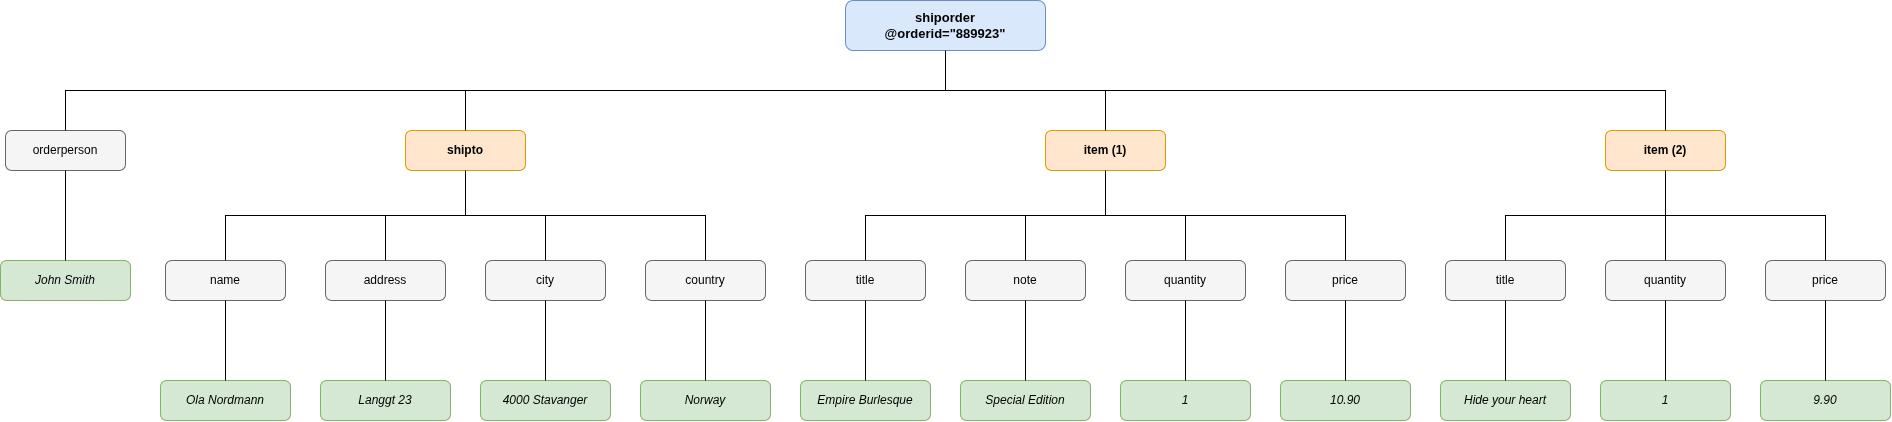

The diagram above was exported from draw.io. Its source (the exported page's mxGraphModel, read from the mxfile embedded in the PNG):
<mxGraphModel dx="1915" dy="1396" grid="1" gridSize="10" guides="1" tooltips="1" connect="1" arrows="1" fold="1" page="1" pageScale="1" pageWidth="2000" pageHeight="600" math="0" shadow="0">
  <root>
    <mxCell id="0" />
    <mxCell id="1" parent="0" />
    <mxCell id="root_el" parent="1" style="rounded=1;whiteSpace=wrap;html=1;fillColor=#dae8fc;strokeColor=#6c8ebf;fontStyle=1;fontSize=13;" value="shiporder&#10;@orderid=&quot;889923&quot;" vertex="1">
      <mxGeometry height="50" width="200" x="880" y="40" as="geometry" />
    </mxCell>
    <mxCell id="orderperson" parent="1" style="rounded=1;whiteSpace=wrap;html=1;fillColor=#f5f5f5;strokeColor=#666666;" value="orderperson" vertex="1">
      <mxGeometry height="40" width="120" x="40" y="170" as="geometry" />
    </mxCell>
    <mxCell id="shipto" parent="1" style="rounded=1;whiteSpace=wrap;html=1;fillColor=#ffe6cc;strokeColor=#d79b00;fontStyle=1;" value="shipto" vertex="1">
      <mxGeometry height="40" width="120" x="440" y="170" as="geometry" />
    </mxCell>
    <mxCell id="item1" parent="1" style="rounded=1;whiteSpace=wrap;html=1;fillColor=#ffe6cc;strokeColor=#d79b00;fontStyle=1;" value="item (1)" vertex="1">
      <mxGeometry height="40" width="120" x="1080" y="170" as="geometry" />
    </mxCell>
    <mxCell id="item2" parent="1" style="rounded=1;whiteSpace=wrap;html=1;fillColor=#ffe6cc;strokeColor=#d79b00;fontStyle=1;" value="item (2)" vertex="1">
      <mxGeometry height="40" width="120" x="1640" y="170" as="geometry" />
    </mxCell>
    <mxCell id="name" parent="1" style="rounded=1;whiteSpace=wrap;html=1;fillColor=#f5f5f5;strokeColor=#666666;" value="name" vertex="1">
      <mxGeometry height="40" width="120" x="200" y="300" as="geometry" />
    </mxCell>
    <mxCell id="address" parent="1" style="rounded=1;whiteSpace=wrap;html=1;fillColor=#f5f5f5;strokeColor=#666666;" value="address" vertex="1">
      <mxGeometry height="40" width="120" x="360" y="300" as="geometry" />
    </mxCell>
    <mxCell id="city" parent="1" style="rounded=1;whiteSpace=wrap;html=1;fillColor=#f5f5f5;strokeColor=#666666;" value="city" vertex="1">
      <mxGeometry height="40" width="120" x="520" y="300" as="geometry" />
    </mxCell>
    <mxCell id="country" parent="1" style="rounded=1;whiteSpace=wrap;html=1;fillColor=#f5f5f5;strokeColor=#666666;" value="country" vertex="1">
      <mxGeometry height="40" width="120" x="680" y="300" as="geometry" />
    </mxCell>
    <mxCell id="title1" parent="1" style="rounded=1;whiteSpace=wrap;html=1;fillColor=#f5f5f5;strokeColor=#666666;" value="title" vertex="1">
      <mxGeometry height="40" width="120" x="840" y="300" as="geometry" />
    </mxCell>
    <mxCell id="note1" parent="1" style="rounded=1;whiteSpace=wrap;html=1;fillColor=#f5f5f5;strokeColor=#666666;" value="note" vertex="1">
      <mxGeometry height="40" width="120" x="1000" y="300" as="geometry" />
    </mxCell>
    <mxCell id="quantity1" parent="1" style="rounded=1;whiteSpace=wrap;html=1;fillColor=#f5f5f5;strokeColor=#666666;" value="quantity" vertex="1">
      <mxGeometry height="40" width="120" x="1160" y="300" as="geometry" />
    </mxCell>
    <mxCell id="price1" parent="1" style="rounded=1;whiteSpace=wrap;html=1;fillColor=#f5f5f5;strokeColor=#666666;" value="price" vertex="1">
      <mxGeometry height="40" width="120" x="1320" y="300" as="geometry" />
    </mxCell>
    <mxCell id="title2" parent="1" style="rounded=1;whiteSpace=wrap;html=1;fillColor=#f5f5f5;strokeColor=#666666;" value="title" vertex="1">
      <mxGeometry height="40" width="120" x="1480" y="300" as="geometry" />
    </mxCell>
    <mxCell id="quantity2" parent="1" style="rounded=1;whiteSpace=wrap;html=1;fillColor=#f5f5f5;strokeColor=#666666;" value="quantity" vertex="1">
      <mxGeometry height="40" width="120" x="1640" y="300" as="geometry" />
    </mxCell>
    <mxCell id="price2" parent="1" style="rounded=1;whiteSpace=wrap;html=1;fillColor=#f5f5f5;strokeColor=#666666;" value="price" vertex="1">
      <mxGeometry height="40" width="120" x="1800" y="300" as="geometry" />
    </mxCell>
    <mxCell id="v_orderperson" parent="1" style="rounded=1;whiteSpace=wrap;html=1;fillColor=#d5e8d4;strokeColor=#82b366;fontStyle=2;" value="John Smith" vertex="1">
      <mxGeometry height="40" width="130" x="35" y="300" as="geometry" />
    </mxCell>
    <mxCell id="v_name" parent="1" style="rounded=1;whiteSpace=wrap;html=1;fillColor=#d5e8d4;strokeColor=#82b366;fontStyle=2;" value="Ola Nordmann" vertex="1">
      <mxGeometry height="40" width="130" x="195" y="420" as="geometry" />
    </mxCell>
    <mxCell id="v_address" parent="1" style="rounded=1;whiteSpace=wrap;html=1;fillColor=#d5e8d4;strokeColor=#82b366;fontStyle=2;" value="Langgt 23" vertex="1">
      <mxGeometry height="40" width="130" x="355" y="420" as="geometry" />
    </mxCell>
    <mxCell id="v_city" parent="1" style="rounded=1;whiteSpace=wrap;html=1;fillColor=#d5e8d4;strokeColor=#82b366;fontStyle=2;" value="4000 Stavanger" vertex="1">
      <mxGeometry height="40" width="130" x="515" y="420" as="geometry" />
    </mxCell>
    <mxCell id="v_country" parent="1" style="rounded=1;whiteSpace=wrap;html=1;fillColor=#d5e8d4;strokeColor=#82b366;fontStyle=2;" value="Norway" vertex="1">
      <mxGeometry height="40" width="130" x="675" y="420" as="geometry" />
    </mxCell>
    <mxCell id="v_title1" parent="1" style="rounded=1;whiteSpace=wrap;html=1;fillColor=#d5e8d4;strokeColor=#82b366;fontStyle=2;" value="Empire Burlesque" vertex="1">
      <mxGeometry height="40" width="130" x="835" y="420" as="geometry" />
    </mxCell>
    <mxCell id="v_note1" parent="1" style="rounded=1;whiteSpace=wrap;html=1;fillColor=#d5e8d4;strokeColor=#82b366;fontStyle=2;" value="Special Edition" vertex="1">
      <mxGeometry height="40" width="130" x="995" y="420" as="geometry" />
    </mxCell>
    <mxCell id="v_quantity1" parent="1" style="rounded=1;whiteSpace=wrap;html=1;fillColor=#d5e8d4;strokeColor=#82b366;fontStyle=2;" value="1" vertex="1">
      <mxGeometry height="40" width="130" x="1155" y="420" as="geometry" />
    </mxCell>
    <mxCell id="v_price1" parent="1" style="rounded=1;whiteSpace=wrap;html=1;fillColor=#d5e8d4;strokeColor=#82b366;fontStyle=2;" value="10.90" vertex="1">
      <mxGeometry height="40" width="130" x="1315" y="420" as="geometry" />
    </mxCell>
    <mxCell id="v_title2" parent="1" style="rounded=1;whiteSpace=wrap;html=1;fillColor=#d5e8d4;strokeColor=#82b366;fontStyle=2;" value="Hide your heart" vertex="1">
      <mxGeometry height="40" width="130" x="1475" y="420" as="geometry" />
    </mxCell>
    <mxCell id="v_quantity2" parent="1" style="rounded=1;whiteSpace=wrap;html=1;fillColor=#d5e8d4;strokeColor=#82b366;fontStyle=2;" value="1" vertex="1">
      <mxGeometry height="40" width="130" x="1635" y="420" as="geometry" />
    </mxCell>
    <mxCell id="v_price2" parent="1" style="rounded=1;whiteSpace=wrap;html=1;fillColor=#d5e8d4;strokeColor=#82b366;fontStyle=2;" value="9.90" vertex="1">
      <mxGeometry height="40" width="130" x="1795" y="420" as="geometry" />
    </mxCell>
    <mxCell id="e_root_orderperson" edge="1" parent="1" source="root_el" style="edgeStyle=orthogonalEdgeStyle;rounded=0;html=1;exitX=0.5;exitY=1;exitDx=0;exitDy=0;entryX=0.5;entryY=0;entryDx=0;entryDy=0;endArrow=none;" target="orderperson">
      <mxGeometry relative="1" as="geometry" />
    </mxCell>
    <mxCell id="e_root_shipto" edge="1" parent="1" source="root_el" style="edgeStyle=orthogonalEdgeStyle;rounded=0;html=1;exitX=0.5;exitY=1;exitDx=0;exitDy=0;entryX=0.5;entryY=0;entryDx=0;entryDy=0;endArrow=none;" target="shipto">
      <mxGeometry relative="1" as="geometry" />
    </mxCell>
    <mxCell id="e_root_item1" edge="1" parent="1" source="root_el" style="edgeStyle=orthogonalEdgeStyle;rounded=0;html=1;exitX=0.5;exitY=1;exitDx=0;exitDy=0;entryX=0.5;entryY=0;entryDx=0;entryDy=0;endArrow=none;" target="item1">
      <mxGeometry relative="1" as="geometry" />
    </mxCell>
    <mxCell id="e_root_item2" edge="1" parent="1" source="root_el" style="edgeStyle=orthogonalEdgeStyle;rounded=0;html=1;exitX=0.5;exitY=1;exitDx=0;exitDy=0;entryX=0.5;entryY=0;entryDx=0;entryDy=0;endArrow=none;" target="item2">
      <mxGeometry relative="1" as="geometry" />
    </mxCell>
    <mxCell id="e_orderperson_v" edge="1" parent="1" source="orderperson" style="edgeStyle=orthogonalEdgeStyle;rounded=0;html=1;exitX=0.5;exitY=1;exitDx=0;exitDy=0;entryX=0.5;entryY=0;entryDx=0;entryDy=0;endArrow=none;" target="v_orderperson">
      <mxGeometry relative="1" as="geometry" />
    </mxCell>
    <mxCell id="e_shipto_name" edge="1" parent="1" source="shipto" style="edgeStyle=orthogonalEdgeStyle;rounded=0;html=1;exitX=0.5;exitY=1;exitDx=0;exitDy=0;entryX=0.5;entryY=0;entryDx=0;entryDy=0;endArrow=none;" target="name">
      <mxGeometry relative="1" as="geometry" />
    </mxCell>
    <mxCell id="e_shipto_address" edge="1" parent="1" source="shipto" style="edgeStyle=orthogonalEdgeStyle;rounded=0;html=1;exitX=0.5;exitY=1;exitDx=0;exitDy=0;entryX=0.5;entryY=0;entryDx=0;entryDy=0;endArrow=none;" target="address">
      <mxGeometry relative="1" as="geometry" />
    </mxCell>
    <mxCell id="e_shipto_city" edge="1" parent="1" source="shipto" style="edgeStyle=orthogonalEdgeStyle;rounded=0;html=1;exitX=0.5;exitY=1;exitDx=0;exitDy=0;entryX=0.5;entryY=0;entryDx=0;entryDy=0;endArrow=none;" target="city">
      <mxGeometry relative="1" as="geometry" />
    </mxCell>
    <mxCell id="e_shipto_country" edge="1" parent="1" source="shipto" style="edgeStyle=orthogonalEdgeStyle;rounded=0;html=1;exitX=0.5;exitY=1;exitDx=0;exitDy=0;entryX=0.5;entryY=0;entryDx=0;entryDy=0;endArrow=none;" target="country">
      <mxGeometry relative="1" as="geometry" />
    </mxCell>
    <mxCell id="e_item1_title" edge="1" parent="1" source="item1" style="edgeStyle=orthogonalEdgeStyle;rounded=0;html=1;exitX=0.5;exitY=1;exitDx=0;exitDy=0;entryX=0.5;entryY=0;entryDx=0;entryDy=0;endArrow=none;" target="title1">
      <mxGeometry relative="1" as="geometry" />
    </mxCell>
    <mxCell id="e_item1_note" edge="1" parent="1" source="item1" style="edgeStyle=orthogonalEdgeStyle;rounded=0;html=1;exitX=0.5;exitY=1;exitDx=0;exitDy=0;entryX=0.5;entryY=0;entryDx=0;entryDy=0;endArrow=none;" target="note1">
      <mxGeometry relative="1" as="geometry" />
    </mxCell>
    <mxCell id="e_item1_quantity" edge="1" parent="1" source="item1" style="edgeStyle=orthogonalEdgeStyle;rounded=0;html=1;exitX=0.5;exitY=1;exitDx=0;exitDy=0;entryX=0.5;entryY=0;entryDx=0;entryDy=0;endArrow=none;" target="quantity1">
      <mxGeometry relative="1" as="geometry" />
    </mxCell>
    <mxCell id="e_item1_price" edge="1" parent="1" source="item1" style="edgeStyle=orthogonalEdgeStyle;rounded=0;html=1;exitX=0.5;exitY=1;exitDx=0;exitDy=0;entryX=0.5;entryY=0;entryDx=0;entryDy=0;endArrow=none;" target="price1">
      <mxGeometry relative="1" as="geometry" />
    </mxCell>
    <mxCell id="e_item2_title" edge="1" parent="1" source="item2" style="edgeStyle=orthogonalEdgeStyle;rounded=0;html=1;exitX=0.5;exitY=1;exitDx=0;exitDy=0;entryX=0.5;entryY=0;entryDx=0;entryDy=0;endArrow=none;" target="title2">
      <mxGeometry relative="1" as="geometry" />
    </mxCell>
    <mxCell id="e_item2_quantity" edge="1" parent="1" source="item2" style="edgeStyle=orthogonalEdgeStyle;rounded=0;html=1;exitX=0.5;exitY=1;exitDx=0;exitDy=0;entryX=0.5;entryY=0;entryDx=0;entryDy=0;endArrow=none;" target="quantity2">
      <mxGeometry relative="1" as="geometry" />
    </mxCell>
    <mxCell id="e_item2_price" edge="1" parent="1" source="item2" style="edgeStyle=orthogonalEdgeStyle;rounded=0;html=1;exitX=0.5;exitY=1;exitDx=0;exitDy=0;entryX=0.5;entryY=0;entryDx=0;entryDy=0;endArrow=none;" target="price2">
      <mxGeometry relative="1" as="geometry" />
    </mxCell>
    <mxCell id="e_name_v" edge="1" parent="1" source="name" style="edgeStyle=orthogonalEdgeStyle;rounded=0;html=1;exitX=0.5;exitY=1;exitDx=0;exitDy=0;entryX=0.5;entryY=0;entryDx=0;entryDy=0;endArrow=none;" target="v_name">
      <mxGeometry relative="1" as="geometry" />
    </mxCell>
    <mxCell id="e_address_v" edge="1" parent="1" source="address" style="edgeStyle=orthogonalEdgeStyle;rounded=0;html=1;exitX=0.5;exitY=1;exitDx=0;exitDy=0;entryX=0.5;entryY=0;entryDx=0;entryDy=0;endArrow=none;" target="v_address">
      <mxGeometry relative="1" as="geometry" />
    </mxCell>
    <mxCell id="e_city_v" edge="1" parent="1" source="city" style="edgeStyle=orthogonalEdgeStyle;rounded=0;html=1;exitX=0.5;exitY=1;exitDx=0;exitDy=0;entryX=0.5;entryY=0;entryDx=0;entryDy=0;endArrow=none;" target="v_city">
      <mxGeometry relative="1" as="geometry" />
    </mxCell>
    <mxCell id="e_country_v" edge="1" parent="1" source="country" style="edgeStyle=orthogonalEdgeStyle;rounded=0;html=1;exitX=0.5;exitY=1;exitDx=0;exitDy=0;entryX=0.5;entryY=0;entryDx=0;entryDy=0;endArrow=none;" target="v_country">
      <mxGeometry relative="1" as="geometry" />
    </mxCell>
    <mxCell id="e_title1_v" edge="1" parent="1" source="title1" style="edgeStyle=orthogonalEdgeStyle;rounded=0;html=1;exitX=0.5;exitY=1;exitDx=0;exitDy=0;entryX=0.5;entryY=0;entryDx=0;entryDy=0;endArrow=none;" target="v_title1">
      <mxGeometry relative="1" as="geometry" />
    </mxCell>
    <mxCell id="e_note1_v" edge="1" parent="1" source="note1" style="edgeStyle=orthogonalEdgeStyle;rounded=0;html=1;exitX=0.5;exitY=1;exitDx=0;exitDy=0;entryX=0.5;entryY=0;entryDx=0;entryDy=0;endArrow=none;" target="v_note1">
      <mxGeometry relative="1" as="geometry" />
    </mxCell>
    <mxCell id="e_quantity1_v" edge="1" parent="1" source="quantity1" style="edgeStyle=orthogonalEdgeStyle;rounded=0;html=1;exitX=0.5;exitY=1;exitDx=0;exitDy=0;entryX=0.5;entryY=0;entryDx=0;entryDy=0;endArrow=none;" target="v_quantity1">
      <mxGeometry relative="1" as="geometry" />
    </mxCell>
    <mxCell id="e_price1_v" edge="1" parent="1" source="price1" style="edgeStyle=orthogonalEdgeStyle;rounded=0;html=1;exitX=0.5;exitY=1;exitDx=0;exitDy=0;entryX=0.5;entryY=0;entryDx=0;entryDy=0;endArrow=none;" target="v_price1">
      <mxGeometry relative="1" as="geometry" />
    </mxCell>
    <mxCell id="e_title2_v" edge="1" parent="1" source="title2" style="edgeStyle=orthogonalEdgeStyle;rounded=0;html=1;exitX=0.5;exitY=1;exitDx=0;exitDy=0;entryX=0.5;entryY=0;entryDx=0;entryDy=0;endArrow=none;" target="v_title2">
      <mxGeometry relative="1" as="geometry" />
    </mxCell>
    <mxCell id="e_quantity2_v" edge="1" parent="1" source="quantity2" style="edgeStyle=orthogonalEdgeStyle;rounded=0;html=1;exitX=0.5;exitY=1;exitDx=0;exitDy=0;entryX=0.5;entryY=0;entryDx=0;entryDy=0;endArrow=none;" target="v_quantity2">
      <mxGeometry relative="1" as="geometry" />
    </mxCell>
    <mxCell id="e_price2_v" edge="1" parent="1" source="price2" style="edgeStyle=orthogonalEdgeStyle;rounded=0;html=1;exitX=0.5;exitY=1;exitDx=0;exitDy=0;entryX=0.5;entryY=0;entryDx=0;entryDy=0;endArrow=none;" target="v_price2">
      <mxGeometry relative="1" as="geometry" />
    </mxCell>
  </root>
</mxGraphModel>